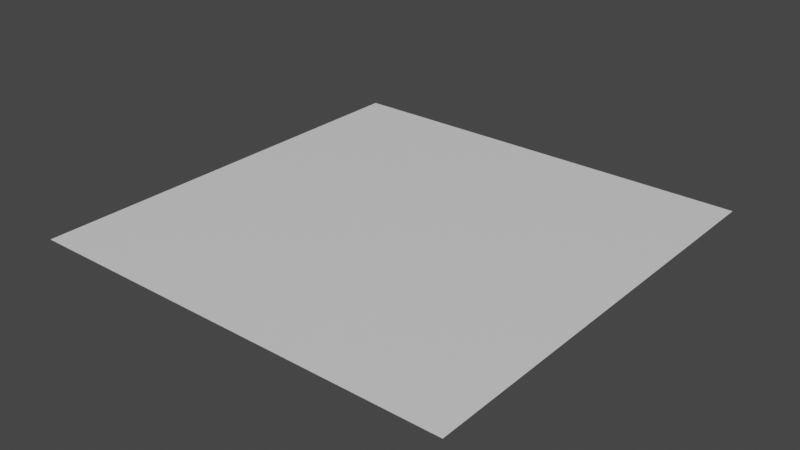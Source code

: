 # Source: 2x2planks.blend  (saved by Blender 3.0.42; exported with 4.5.12 LTS)
import bpy
from mathutils import Matrix  # noqa: F401  (used for matrix-valued properties, if any)

bpy.ops.wm.read_factory_settings(use_empty=True)
scene = bpy.context.scene
scene.name = 'Scene'

# ---- collections
col_collection = bpy.data.collections.new('Collection'); scene.collection.children.link(col_collection)

# ---- materials (node trees are filled in below, after node groups)
mat_material = bpy.data.materials.new('Material')
mat_material.alpha_threshold = 0.0
mat_material.use_transparent_shadow = False
mat_material.line_color = (0.0, 0.0, 0.0, 1.0)

# ---- material node trees
mat_material.use_nodes = True; mat_material.node_tree.nodes.clear()
_N = mat_material.node_tree.nodes; _L = mat_material.node_tree.links
n0 = _N.new('ShaderNodeOutputMaterial'); n0.name = 'Material Output'; n0.location = (300, 300)
n1 = _N.new('ShaderNodeBsdfPrincipled'); n1.name = 'Principled BSDF'; n1.location = (10, 300)
n1.distribution = 'GGX'
n1.subsurface_method = 'RANDOM_WALK_SKIN'
n1.inputs[2].default_value = 0.4
n1.inputs[3].default_value = 1.45
n1.inputs[27].default_value = (0.0, 0.0, 0.0, 1.0)
n1.inputs[28].default_value = 1.0
_L.new(n1.outputs[0], n0.inputs[0])
n0.is_active_output = True

# ---- world
world_world = bpy.data.worlds.new('World'); scene.world = world_world
world_world.use_nodes = True; world_world.node_tree.nodes.clear()
_N = world_world.node_tree.nodes; _L = world_world.node_tree.links
n0 = _N.new('ShaderNodeOutputWorld'); n0.name = 'World Output'; n0.location = (300, 300)
n1 = _N.new('ShaderNodeBackground'); n1.name = 'Background'; n1.location = (10, 300)
n1.inputs[0].default_value = (0.05088, 0.05088, 0.05088, 1.0)
_L.new(n1.outputs[0], n0.inputs[0])
n0.is_active_output = True
world_world.color = (0.05088, 0.05088, 0.05088)
world_world.use_sun_shadow = False
world_world.sun_shadow_jitter_overblur = 0.0

# ---- meshes
me_cube = bpy.data.meshes.new('Cube')
me_cube.from_pydata([(1.0, 1.0, 0.0), (1.0, -1.0, 0.0), (-1.0, 1.0, 0.0), (-1.0, -1.0, 0.0)], [], [(1, 0, 2, 3)])
_uv = me_cube.uv_layers.new(name='UVMap')
_uv.uv.foreach_set('vector', [0.0, 2.5, 0.0, 0.0, 2.5, 0.0, 2.5, 2.5])
me_cube.materials.append(mat_material)
me_cube.use_remesh_preserve_volume = False
me_cube.use_remesh_preserve_attributes = False
me_cube.use_mirror_vertex_groups = False
me_cube.update()

# ---- objects
ob_cube = bpy.data.objects.new('Cube', me_cube)

# ---- transforms, parenting, visibility, modifiers, constraints
ob_cube.location = (0.0, 0.0, 0.0)
ob_cube.lock_rotations_4d = False
ob_cube.empty_display_type = 'ARROWS'
ob_cube.lineart.crease_threshold = 0.0

# ---- collection membership
col_collection.objects.link(ob_cube)

# ---- scene / render settings (as saved in the file)
scene.frame_start = 1; scene.frame_end = 250; scene.frame_set(1)
scene.render.engine = 'BLENDER_EEVEE_NEXT'
scene.cycles.sampling_pattern = 'TABULATED_SOBOL'
scene.cycles.use_light_tree = False
scene.view_settings.view_transform = 'Filmic'
bpy.context.view_layer.update()

# ---- added for rendering (the .blend has no active camera and no usable light): camera, sun
cam_auto = bpy.data.cameras.new('AutoCamera')
cam_auto.lens = 50.0
cam_auto.sensor_width = 36.0
cam_auto.clip_end = 1000.0
ob_auto_camera = bpy.data.objects.new('AutoCamera', cam_auto)
scene.collection.objects.link(ob_auto_camera)
ob_auto_camera.location = (2.61693, -3.14032, 2.09354)
ob_auto_camera.rotation_euler = (1.09748, -7.21219e-08, 0.694738)
scene.camera = ob_auto_camera
light_auto_sun = bpy.data.lights.new('AutoSun', 'SUN')
light_auto_sun.energy = 3.0
light_auto_sun.angle = 0.0523599
ob_auto_sun = bpy.data.objects.new('AutoSun', light_auto_sun)
scene.collection.objects.link(ob_auto_sun)
ob_auto_sun.rotation_euler = (0.872665, 0.174533, 0.523599)
bpy.context.view_layer.update()
